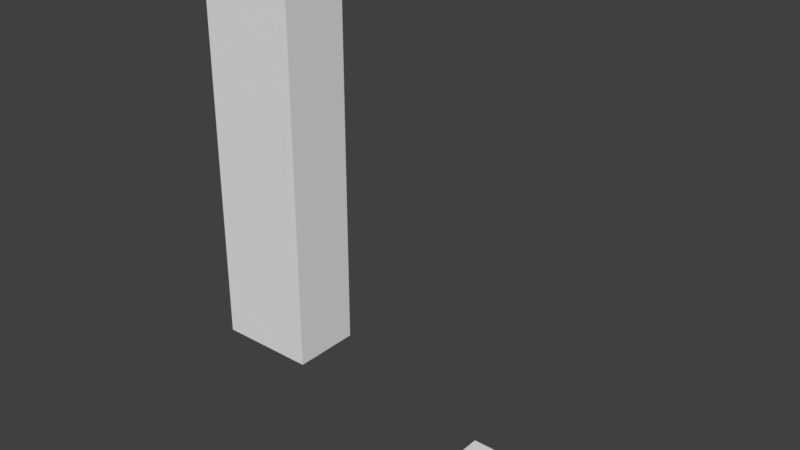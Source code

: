 # Source: armature_illegal_bone_name.blend  (saved by Blender 2.80.35; exported with 4.5.12 LTS)
import bpy
from mathutils import Matrix  # noqa: F401  (used for matrix-valued properties, if any)

bpy.ops.wm.read_factory_settings(use_empty=True)
scene = bpy.context.scene
scene.name = 'Scene'

# ---- collections
col_collection_1 = bpy.data.collections.new('Collection 1'); scene.collection.children.link(col_collection_1)

# ---- world
world_world = bpy.data.worlds.new('World'); scene.world = world_world
world_world.color = (0.05088, 0.05088, 0.05088)
world_world.use_sun_shadow = False
world_world.sun_shadow_jitter_overblur = 0.0
world_world.cycles.sampling_method = 'MANUAL'

# ---- meshes
me_cube_002 = bpy.data.meshes.new('Cube.002')
me_cube_002.from_pydata([(-1.0, -1.0, -1.0), (-1.0, -1.0, 1.0), (-1.0, 1.0, -1.0), (-1.0, 1.0, 1.0), (1.0, -1.0, -1.0), (1.0, -1.0, 1.0), (1.0, 1.0, -1.0), (1.0, 1.0, 1.0)], [], [(0, 1, 3, 2), (2, 3, 7, 6), (6, 7, 5, 4), (4, 5, 1, 0), (2, 6, 4, 0), (7, 3, 1, 5)])
me_cube_002.use_remesh_preserve_volume = False
me_cube_002.use_remesh_preserve_attributes = False
me_cube_002.use_mirror_vertex_groups = False
me_cube_002.update()
me_cube_001 = bpy.data.meshes.new('Cube.001')
me_cube_001.from_pydata([(-1.0, -1.0, -1.0), (-1.0, -1.0, 1.0), (-1.0, 1.0, -1.0), (-1.0, 1.0, 1.0), (1.0, -1.0, -1.0), (1.0, -1.0, 1.0), (1.0, 1.0, -1.0), (1.0, 1.0, 1.0)], [], [(0, 1, 3, 2), (2, 3, 7, 6), (6, 7, 5, 4), (4, 5, 1, 0), (2, 6, 4, 0), (7, 3, 1, 5)])
me_cube_001.use_remesh_preserve_volume = False
me_cube_001.use_remesh_preserve_attributes = False
me_cube_001.use_mirror_vertex_groups = False
me_cube_001.update()
arm_armature = bpy.data.armatures.new('Armature')  # bones are not reproduced

# ---- objects
ob_armature = bpy.data.objects.new('Armature', arm_armature)
ob_attachment = bpy.data.objects.new('attachment', me_cube_002)
ob_cube = bpy.data.objects.new('Cube', me_cube_001)

# ---- transforms, parenting, visibility, modifiers, constraints
ob_armature.location = (-0.1006, -0.9517, -0.7553)
ob_armature.lineart.crease_threshold = 0.0
ob_attachment.parent = ob_armature
ob_attachment.location = (4.857, -2.11, 0.6895)
ob_attachment.scale = (0.4305, 0.4305, 0.4305)
ob_attachment.lineart.crease_threshold = 0.0
ob_cube.parent = ob_armature
ob_cube.matrix_parent_inverse = Matrix(((1.0, 0.0, 0.0, 0.1006), (0.0, 1.0, 0.0, 0.9517), (0.0, 0.0, 1.0, 0.7553), (0.0, 0.0, 0.0, 1.0)))
ob_cube.location = (-0.1552, -0.9517, 1.68)
ob_cube.scale = (0.7062, 0.4872, 2.628)
ob_cube.lineart.crease_threshold = 0.0
_vg = ob_cube.vertex_groups.new(name='Bone')
for _i, _w in zip([0, 1, 2, 3, 4, 5, 6, 7], [0.9867, 0.07449, 0.9849, 0.07617, 0.9874, 0.07605, 0.9886, 0.07364]): _vg.add([_i], _w, 'REPLACE')
_vg = ob_cube.vertex_groups.new(name=':bone')
_vg = ob_cube.vertex_groups.new(name='/bone')
for _i, _w in zip([1, 3, 5, 7], [0.9255, 0.9238, 0.924, 0.9264]): _vg.add([_i], _w, 'REPLACE')
_m = ob_cube.modifiers.new('Armature', 'ARMATURE')
_m.object = ob_armature

# ---- collection membership
col_collection_1.objects.link(ob_armature)
col_collection_1.objects.link(ob_attachment)
col_collection_1.objects.link(ob_cube)

# ---- scene / render settings (as saved in the file)
scene.frame_start = 1; scene.frame_end = 250; scene.frame_set(60)
scene.render.engine = 'BLENDER_EEVEE_NEXT'
scene.render.resolution_percentage = 50
scene.render.dither_intensity = 0.0
scene.render.motion_blur_shutter = 1.0
scene.cycles.use_denoising = False
scene.cycles.samples = 128
scene.cycles.sampling_pattern = 'TABULATED_SOBOL'
scene.cycles.use_adaptive_sampling = False
scene.cycles.use_light_tree = False
scene.cycles.blur_glossy = 0.0
scene.cycles.sample_clamp_indirect = 0.0
scene.view_settings.view_transform = 'Standard'
bpy.context.view_layer.update()

# ---- added for rendering (the .blend has no active camera and no usable light): camera, sun
cam_auto = bpy.data.cameras.new('AutoCamera')
cam_auto.lens = 50.0
cam_auto.sensor_width = 36.0
cam_auto.clip_end = 1000.0
ob_auto_camera = bpy.data.objects.new('AutoCamera', cam_auto)
scene.collection.objects.link(ob_auto_camera)
ob_auto_camera.location = (9.75791, -10.3904, 7.76124)
ob_auto_camera.rotation_euler = (1.09748, -7.21219e-08, 0.694738)
scene.camera = ob_auto_camera
light_auto_sun = bpy.data.lights.new('AutoSun', 'SUN')
light_auto_sun.energy = 3.0
light_auto_sun.angle = 0.0523599
ob_auto_sun = bpy.data.objects.new('AutoSun', light_auto_sun)
scene.collection.objects.link(ob_auto_sun)
ob_auto_sun.rotation_euler = (0.872665, 0.174533, 0.523599)
bpy.context.view_layer.update()
